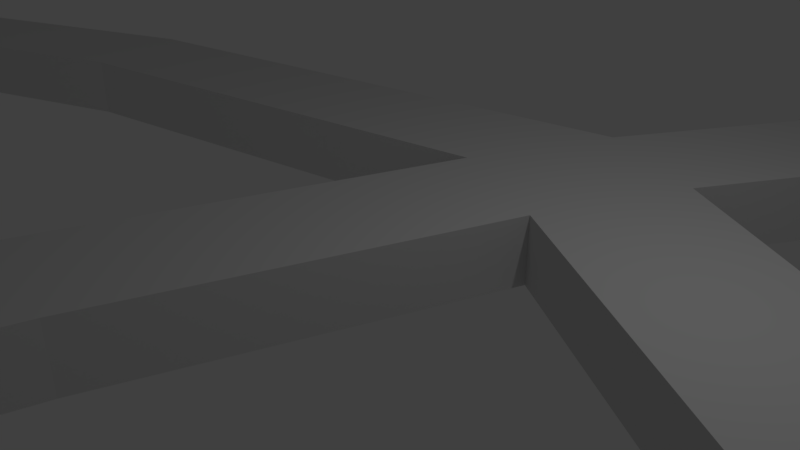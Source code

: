 # Source: Path.blend  (saved by Blender 2.79.0; exported with 4.5.12 LTS)
import bpy
from mathutils import Matrix  # noqa: F401  (used for matrix-valued properties, if any)

bpy.ops.wm.read_factory_settings(use_empty=True)
scene = bpy.context.scene
scene.name = 'Scene'

# ---- collections
col_collection_1 = bpy.data.collections.new('Collection 1'); scene.collection.children.link(col_collection_1)

# ---- materials (node trees are filled in below, after node groups)
mat_path = bpy.data.materials.new('Path')
mat_path.alpha_threshold = 0.0
mat_path.use_transparent_shadow = False
mat_path.diffuse_color = (0.723, 0.723, 0.723, 1.0)
mat_path.roughness = 0.5
mat_path.line_color = (0.0, 0.0, 0.0, 1.0)

# ---- material node trees

# ---- world
world_world = bpy.data.worlds.new('World'); scene.world = world_world
world_world.color = (0.05088, 0.05088, 0.05088)
world_world.use_sun_shadow = False
world_world.sun_shadow_jitter_overblur = 0.0
world_world.cycles.sampling_method = 'MANUAL'

# ---- cameras
cam_camera = bpy.data.cameras.new('Camera')
cam_camera.clip_end = 100.0
cam_camera.lens = 35.0
cam_camera.sensor_width = 32.0
cam_camera.sensor_height = 18.0
cam_camera.ortho_scale = 7.314
cam_camera.dof.focus_distance = 0.0
cam_camera.dof.aperture_fstop = 128.0

# ---- lights
light_lamp = bpy.data.lights.new('Lamp', 'POINT')
light_lamp.transmission_factor = 0.0
light_lamp.cutoff_distance = 30.0
light_lamp.energy = 100.0
light_lamp.shadow_buffer_clip_start = 1.001
light_lamp.shadow_soft_size = 0.1
light_lamp.shadow_maximum_resolution = 0.006
light_lamp.use_absolute_resolution = True

# ---- meshes
me_cube = bpy.data.meshes.new('Cube')
me_cube.from_pydata([(1.487, 1.355, -0.375), (-0.3708, -4.045, -0.375), (-2.327, -3.629, -0.375), (-0.335, 2.181, -0.375), (-1.173, -17.71, -0.375), (-3.04, -18.42, -0.375), (-3.778, -9.43, -0.375), (-1.778, -9.43, -0.375), (2.131, -24.27, -0.375), (0.1815, -24.72, -0.375), (2.446, 3.562, -0.375), (0.6247, 4.388, -0.375), (8.972, -3.06, -0.375), (9.932, -0.8523, -0.375), (16.13, -11.96, -0.375), (17.94, -10.37, -0.375), (4.75, 7.593, -0.375), (2.928, 8.419, -0.375), (8.675, 16.28, -0.375), (6.68, 16.43, -0.375), (5.48, 26.06, -0.375), (3.733, 25.08, -0.375), (-0.7021, 29.96, -0.375), (-1.409, 28.09, -0.375), (-18.74, 35.88, -0.375), (-18.69, 33.88, -0.375), (-30.32, 27.73, -0.375), (-29.18, 26.09, -0.375), (-37.78, 18.54, -0.375), (-35.92, 17.82, -0.375), (-37.72, 7.647, -0.375), (-35.79, 8.172, -0.375), (-33.69, -3.283, -0.375), (-32.15, -2.011, -0.375), (-24.17, -5.647, -0.375), (-23.82, -3.677, -0.375), (-8.504, 0.6301, -0.375), (-9.154, 2.522, -0.375), (2.611, -33.74, -0.375), (0.6612, -33.3, -0.375), (-4.794, -47.64, -0.375), (-6.671, -46.95, -0.375), (22.13, -20.87, -0.375), (27.7, -13.41, -0.375), (33.7, -28.28, -0.375), (41.44, -17.94, -0.375), (42.08, -36.54, -0.375), (53.6, -21.14, -0.375), (55.3, -38.81, -0.375), (62.35, -29.38, -0.375), (60.81, -38.94, -0.375), (63.05, -35.94, -0.375), (-16.45, 35.13, -0.375), (-16.5, 33.14, -0.375), (-15.95, 41.25, -0.375), (-13.67, 40.5, -0.375), (-14.32, 46.72, -0.375), (-12.03, 45.97, -0.375), (-21.0, 34.29, -0.375), (-20.74, 32.36, -0.375), (-22.58, 39.72, -0.375), (-24.84, 38.13, -0.375), (-24.88, 46.15, -0.375), (-27.14, 44.56, -0.375), (1.487, 1.355, 0.625), (-0.3708, -4.045, 0.625), (-0.335, 2.181, 0.625), (0.1815, -24.72, 0.625), (-3.04, -18.42, 0.625), (-2.327, -3.629, 0.625), (-3.778, -9.43, 0.625), (-1.778, -9.43, 0.625), (2.131, -24.27, 0.625), (-1.173, -17.71, 0.625), (2.446, 3.562, 0.625), (0.6247, 4.388, 0.625), (9.932, -0.8523, 0.625), (8.972, -3.06, 0.625), (17.94, -10.37, 0.625), (16.13, -11.96, 0.625), (4.75, 7.593, 0.625), (2.928, 8.419, 0.625), (8.675, 16.28, 0.625), (6.68, 16.43, 0.625), (5.48, 26.06, 0.625), (3.733, 25.08, 0.625), (-0.7021, 29.96, 0.625), (-1.409, 28.09, 0.625), (-18.74, 35.88, 0.625), (-18.69, 33.88, 0.625), (-16.45, 35.13, 0.625), (-16.5, 33.14, 0.625), (-30.32, 27.73, 0.625), (-29.18, 26.09, 0.625), (-21.0, 34.29, 0.625), (-20.74, 32.36, 0.625), (-37.78, 18.54, 0.625), (-35.92, 17.82, 0.625), (-37.72, 7.647, 0.625), (-35.79, 8.172, 0.625), (-33.69, -3.283, 0.625), (-32.15, -2.011, 0.625), (-24.17, -5.647, 0.625), (-23.82, -3.677, 0.625), (-8.504, 0.6301, 0.625), (-9.154, 2.522, 0.625), (2.611, -33.74, 0.625), (0.6612, -33.3, 0.625), (-4.794, -47.64, 0.625), (-6.671, -46.95, 0.625), (27.7, -13.41, 0.625), (22.13, -20.87, 0.625), (41.44, -17.94, 0.625), (33.7, -28.28, 0.625), (53.6, -21.14, 0.625), (42.08, -36.54, 0.625), (62.35, -29.38, 0.625), (55.3, -38.81, 0.625), (63.05, -35.94, 0.625), (60.81, -38.94, 0.625), (-15.95, 41.25, 0.625), (-13.67, 40.5, 0.625), (-14.32, 46.72, 0.625), (-12.03, 45.97, 0.625), (-24.84, 38.13, 0.625), (-22.58, 39.72, 0.625), (-27.14, 44.56, 0.625), (-24.88, 46.15, 0.625), (-4.896, -43.57, -0.375), (-3.007, -44.22, -0.375), (-4.896, -43.57, 0.625), (-3.007, -44.22, 0.625), (-3.882, -41.7, -0.375), (-3.882, -41.7, 0.625), (-1.981, -42.31, -0.375), (-1.981, -42.31, 0.625), (-9.811, -40.91, 0.625), (-9.811, -40.91, -0.375), (-8.887, -38.99, -0.375), (-8.887, -38.99, 0.625), (-15.08, -39.61, 0.625), (-15.08, -39.61, -0.375), (-14.35, -37.61, -0.375), (-14.35, -37.61, 0.625)], [], [(0, 1, 2, 3), (5, 4, 8, 9), (6, 7, 4, 5), (2, 1, 7, 6), (0, 3, 11, 10), (0, 10, 13, 12), (12, 13, 15, 14), (10, 11, 17, 16), (16, 17, 19, 18), (18, 19, 21, 20), (20, 21, 23, 22), (52, 53, 25, 24), (58, 59, 27, 26), (26, 27, 29, 28), (28, 29, 31, 30), (30, 31, 33, 32), (32, 33, 35, 34), (34, 35, 37, 36), (11, 3, 36, 37), (9, 8, 38, 39), (128, 129, 40, 41), (14, 15, 43, 42), (42, 43, 45, 44), (44, 45, 47, 46), (46, 47, 49, 48), (48, 49, 51, 50), (22, 23, 53, 52), (52, 24, 54, 55), (55, 54, 56, 57), (24, 25, 59, 58), (24, 58, 61, 60), (60, 61, 63, 62), (64, 66, 69, 65), (68, 67, 72, 73), (70, 68, 73, 71), (69, 70, 71, 65), (64, 74, 75, 66), (64, 77, 76, 74), (77, 79, 78, 76), (74, 80, 81, 75), (80, 82, 83, 81), (82, 84, 85, 83), (84, 86, 87, 85), (90, 88, 89, 91), (94, 92, 93, 95), (92, 96, 97, 93), (96, 98, 99, 97), (98, 100, 101, 99), (100, 102, 103, 101), (102, 104, 105, 103), (75, 105, 104, 66), (67, 107, 106, 72), (130, 109, 108, 131), (79, 111, 110, 78), (111, 113, 112, 110), (113, 115, 114, 112), (115, 117, 116, 114), (117, 119, 118, 116), (86, 90, 91, 87), (90, 121, 120, 88), (121, 123, 122, 120), (88, 94, 95, 89), (88, 125, 124, 94), (125, 127, 126, 124), (54, 120, 122, 56), (40, 108, 109, 41), (26, 92, 94, 58), (132, 133, 107, 39), (52, 90, 86, 22), (7, 71, 73, 4), (25, 89, 95, 59), (129, 131, 108, 40), (53, 91, 89, 25), (6, 70, 69, 2), (42, 111, 79, 14), (4, 73, 72, 8), (60, 125, 88, 24), (15, 78, 110, 43), (59, 95, 93, 27), (58, 94, 124, 61), (63, 126, 127, 62), (44, 113, 111, 42), (28, 96, 92, 26), (62, 127, 125, 60), (43, 110, 112, 45), (27, 93, 97, 29), (61, 124, 126, 63), (12, 77, 64, 0), (46, 115, 113, 44), (30, 98, 96, 28), (10, 74, 76, 13), (45, 112, 114, 47), (29, 97, 99, 31), (14, 79, 77, 12), (48, 117, 115, 46), (32, 100, 98, 30), (13, 76, 78, 15), (47, 114, 116, 49), (31, 99, 101, 33), (51, 118, 119, 50), (16, 80, 74, 10), (50, 119, 117, 48), (34, 102, 100, 32), (11, 75, 81, 17), (49, 116, 118, 51), (33, 101, 103, 35), (18, 82, 80, 16), (0, 64, 65, 1), (23, 87, 91, 53), (36, 104, 102, 34), (17, 81, 83, 19), (35, 103, 105, 37), (9, 67, 68, 5), (3, 66, 104, 36), (20, 84, 82, 18), (55, 121, 90, 52), (37, 105, 75, 11), (19, 83, 85, 21), (5, 68, 70, 6), (24, 88, 120, 54), (2, 69, 66, 3), (56, 122, 123, 57), (39, 107, 67, 9), (22, 86, 84, 20), (1, 65, 71, 7), (57, 123, 121, 55), (8, 72, 106, 38), (21, 85, 87, 23), (134, 135, 131, 129), (41, 109, 130, 128), (133, 130, 131, 135), (132, 134, 129, 128), (39, 38, 134, 132), (107, 133, 135, 106), (38, 106, 135, 134), (128, 130, 136, 137), (136, 139, 143, 140), (132, 128, 137, 138), (133, 132, 138, 139), (130, 133, 139, 136), (141, 140, 143, 142), (137, 136, 140, 141), (139, 138, 142, 143), (138, 137, 141, 142)])
me_cube.materials.append(mat_path)
me_cube.use_remesh_preserve_volume = False
me_cube.use_remesh_preserve_attributes = False
me_cube.use_mirror_vertex_groups = False
me_cube.update()

# ---- objects
ob_path = bpy.data.objects.new('Path', me_cube)
ob_lamp = bpy.data.objects.new('Lamp', light_lamp)
ob_camera = bpy.data.objects.new('Camera', cam_camera)

# ---- transforms, parenting, visibility, modifiers, constraints
ob_path.location = (0.0, 0.0, 0.0)
ob_path.lock_rotations_4d = False
ob_path.empty_display_type = 'ARROWS'
ob_path.lineart.crease_threshold = 0.0
ob_lamp.location = (4.076, 1.005, 5.904)
ob_lamp.rotation_euler = (0.6503, 0.05522, 1.866)
ob_lamp.lock_rotations_4d = False
ob_lamp.empty_display_type = 'ARROWS'
ob_lamp.color = (0.0, 0.0, 0.0, 0.0)
ob_lamp.lineart.crease_threshold = 0.0
ob_camera.location = (7.481, -6.508, 5.344)
ob_camera.rotation_euler = (1.109, 0.0, 0.8149)
ob_camera.lock_rotations_4d = False
ob_camera.empty_display_type = 'ARROWS'
ob_camera.color = (0.0, 0.0, 0.0, 0.0)
ob_camera.display_type = 'WIRE'
ob_camera.lineart.crease_threshold = 0.0

# ---- collection membership
col_collection_1.objects.link(ob_path)
col_collection_1.objects.link(ob_lamp)
col_collection_1.objects.link(ob_camera)

# ---- scene / render settings (as saved in the file)
scene.camera = ob_camera
scene.frame_start = 1; scene.frame_end = 250; scene.frame_set(1)
scene.render.engine = 'BLENDER_EEVEE_NEXT'
scene.render.resolution_percentage = 50
scene.render.dither_intensity = 0.0
scene.cycles.use_denoising = False
scene.cycles.samples = 128
scene.cycles.sampling_pattern = 'TABULATED_SOBOL'
scene.cycles.use_adaptive_sampling = False
scene.cycles.use_light_tree = False
scene.cycles.blur_glossy = 0.0
scene.cycles.sample_clamp_indirect = 0.0
scene.view_settings.view_transform = 'Standard'
bpy.context.view_layer.update()
